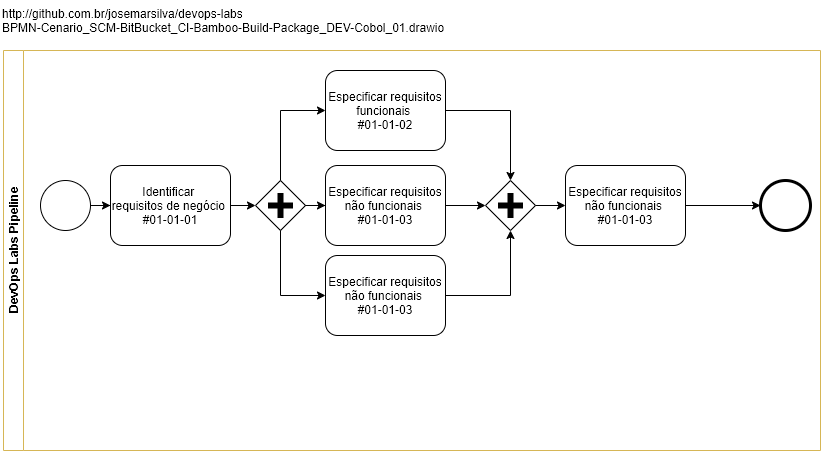

The diagram above was exported from draw.io. Its source (the exported page's mxGraphModel, read from the mxfile embedded in the PNG):
<mxGraphModel dx="868" dy="534" grid="1" gridSize="10" guides="1" tooltips="1" connect="1" arrows="1" fold="1" page="1" pageScale="1" pageWidth="827" pageHeight="1169" math="0" shadow="0">
  <root>
    <mxCell id="0" />
    <mxCell id="1" parent="0" />
    <mxCell id="QgqVYCvx7v4dcO-PnhBK-2" value="DevOps Labs Pipeline" style="swimlane;html=1;horizontal=0;startSize=20;fillColor=none;strokeColor=#d6b656;" parent="1" vertex="1">
      <mxGeometry x="3" y="60" width="817" height="400" as="geometry" />
    </mxCell>
    <mxCell id="dS2oRb-bHWeyEm29BqbT-6" style="edgeStyle=orthogonalEdgeStyle;rounded=0;orthogonalLoop=1;jettySize=auto;html=1;exitX=1;exitY=0.5;exitDx=0;exitDy=0;" parent="QgqVYCvx7v4dcO-PnhBK-2" source="dS2oRb-bHWeyEm29BqbT-1" target="5jf8gvS9TWFhuYRFCtUc-1" edge="1">
      <mxGeometry relative="1" as="geometry">
        <mxPoint x="97" y="160" as="sourcePoint" />
        <mxPoint x="127" y="155" as="targetPoint" />
      </mxGeometry>
    </mxCell>
    <mxCell id="dS2oRb-bHWeyEm29BqbT-1" value="" style="shape=mxgraph.bpmn.shape;html=1;verticalLabelPosition=bottom;labelBackgroundColor=#ffffff;verticalAlign=top;align=center;perimeter=ellipsePerimeter;outlineConnect=0;outline=standard;symbol=general;" parent="QgqVYCvx7v4dcO-PnhBK-2" vertex="1">
      <mxGeometry x="37" y="130" width="50" height="50" as="geometry" />
    </mxCell>
    <mxCell id="dS2oRb-bHWeyEm29BqbT-10" style="edgeStyle=orthogonalEdgeStyle;rounded=0;orthogonalLoop=1;jettySize=auto;html=1;" parent="QgqVYCvx7v4dcO-PnhBK-2" edge="1">
      <mxGeometry relative="1" as="geometry">
        <mxPoint x="257" y="75" as="sourcePoint" />
      </mxGeometry>
    </mxCell>
    <mxCell id="dS2oRb-bHWeyEm29BqbT-16" style="edgeStyle=orthogonalEdgeStyle;rounded=0;orthogonalLoop=1;jettySize=auto;html=1;" parent="QgqVYCvx7v4dcO-PnhBK-2" edge="1">
      <mxGeometry relative="1" as="geometry">
        <mxPoint x="398.5" y="75" as="sourcePoint" />
      </mxGeometry>
    </mxCell>
    <mxCell id="dS2oRb-bHWeyEm29BqbT-28" style="edgeStyle=orthogonalEdgeStyle;rounded=0;orthogonalLoop=1;jettySize=auto;html=1;entryX=0;entryY=0.5;entryDx=0;entryDy=0;exitX=1;exitY=0.5;exitDx=0;exitDy=0;" parent="QgqVYCvx7v4dcO-PnhBK-2" edge="1">
      <mxGeometry relative="1" as="geometry">
        <Array as="points">
          <mxPoint x="727" y="80" />
          <mxPoint x="727" y="140" />
          <mxPoint x="97" y="140" />
          <mxPoint x="97" y="200" />
        </Array>
        <mxPoint x="688.5" y="75" as="sourcePoint" />
      </mxGeometry>
    </mxCell>
    <mxCell id="dS2oRb-bHWeyEm29BqbT-11" style="edgeStyle=orthogonalEdgeStyle;rounded=0;orthogonalLoop=1;jettySize=auto;html=1;" parent="QgqVYCvx7v4dcO-PnhBK-2" edge="1">
      <mxGeometry relative="1" as="geometry">
        <mxPoint x="547" y="75" as="sourcePoint" />
      </mxGeometry>
    </mxCell>
    <mxCell id="dS2oRb-bHWeyEm29BqbT-17" style="edgeStyle=orthogonalEdgeStyle;rounded=0;orthogonalLoop=1;jettySize=auto;html=1;" parent="QgqVYCvx7v4dcO-PnhBK-2" edge="1">
      <mxGeometry relative="1" as="geometry">
        <mxPoint x="257" y="205" as="sourcePoint" />
      </mxGeometry>
    </mxCell>
    <mxCell id="dS2oRb-bHWeyEm29BqbT-20" style="edgeStyle=orthogonalEdgeStyle;rounded=0;orthogonalLoop=1;jettySize=auto;html=1;" parent="QgqVYCvx7v4dcO-PnhBK-2" edge="1">
      <mxGeometry relative="1" as="geometry">
        <mxPoint x="398.5" y="205" as="sourcePoint" />
      </mxGeometry>
    </mxCell>
    <mxCell id="dS2oRb-bHWeyEm29BqbT-3" value="" style="shape=mxgraph.bpmn.shape;html=1;verticalLabelPosition=bottom;labelBackgroundColor=#ffffff;verticalAlign=top;align=center;perimeter=ellipsePerimeter;outlineConnect=0;outline=end;symbol=general;" parent="QgqVYCvx7v4dcO-PnhBK-2" vertex="1">
      <mxGeometry x="757" y="130" width="50" height="50" as="geometry" />
    </mxCell>
    <mxCell id="5jf8gvS9TWFhuYRFCtUc-8" style="edgeStyle=orthogonalEdgeStyle;rounded=0;orthogonalLoop=1;jettySize=auto;html=1;" parent="QgqVYCvx7v4dcO-PnhBK-2" source="5jf8gvS9TWFhuYRFCtUc-1" target="5jf8gvS9TWFhuYRFCtUc-7" edge="1">
      <mxGeometry relative="1" as="geometry" />
    </mxCell>
    <mxCell id="5jf8gvS9TWFhuYRFCtUc-1" value="Identificar &lt;br&gt;requisitos de negócio &lt;br&gt;#01-01-01" style="shape=ext;rounded=1;html=1;whiteSpace=wrap;fillColor=none;" parent="QgqVYCvx7v4dcO-PnhBK-2" vertex="1">
      <mxGeometry x="107" y="115" width="120" height="80" as="geometry" />
    </mxCell>
    <mxCell id="5jf8gvS9TWFhuYRFCtUc-13" style="edgeStyle=orthogonalEdgeStyle;rounded=0;orthogonalLoop=1;jettySize=auto;html=1;" parent="QgqVYCvx7v4dcO-PnhBK-2" source="5jf8gvS9TWFhuYRFCtUc-3" target="5jf8gvS9TWFhuYRFCtUc-12" edge="1">
      <mxGeometry relative="1" as="geometry" />
    </mxCell>
    <mxCell id="5jf8gvS9TWFhuYRFCtUc-3" value="Especificar requisitos funcionais &lt;br&gt;#01-01-02" style="shape=ext;rounded=1;html=1;whiteSpace=wrap;fillColor=none;" parent="QgqVYCvx7v4dcO-PnhBK-2" vertex="1">
      <mxGeometry x="322" y="20" width="120" height="80" as="geometry" />
    </mxCell>
    <mxCell id="5jf8gvS9TWFhuYRFCtUc-14" style="edgeStyle=orthogonalEdgeStyle;rounded=0;orthogonalLoop=1;jettySize=auto;html=1;" parent="QgqVYCvx7v4dcO-PnhBK-2" source="5jf8gvS9TWFhuYRFCtUc-5" target="5jf8gvS9TWFhuYRFCtUc-12" edge="1">
      <mxGeometry relative="1" as="geometry" />
    </mxCell>
    <mxCell id="5jf8gvS9TWFhuYRFCtUc-5" value="Especificar requisitos não funcionais &lt;br&gt;#01-01-03" style="shape=ext;rounded=1;html=1;whiteSpace=wrap;fillColor=none;" parent="QgqVYCvx7v4dcO-PnhBK-2" vertex="1">
      <mxGeometry x="322" y="115" width="120" height="80" as="geometry" />
    </mxCell>
    <mxCell id="5jf8gvS9TWFhuYRFCtUc-15" style="edgeStyle=orthogonalEdgeStyle;rounded=0;orthogonalLoop=1;jettySize=auto;html=1;" parent="QgqVYCvx7v4dcO-PnhBK-2" source="5jf8gvS9TWFhuYRFCtUc-6" target="5jf8gvS9TWFhuYRFCtUc-12" edge="1">
      <mxGeometry relative="1" as="geometry" />
    </mxCell>
    <mxCell id="5jf8gvS9TWFhuYRFCtUc-6" value="Especificar requisitos não funcionais &lt;br&gt;#01-01-03" style="shape=ext;rounded=1;html=1;whiteSpace=wrap;fillColor=none;" parent="QgqVYCvx7v4dcO-PnhBK-2" vertex="1">
      <mxGeometry x="322" y="205" width="120" height="80" as="geometry" />
    </mxCell>
    <mxCell id="5jf8gvS9TWFhuYRFCtUc-9" style="edgeStyle=orthogonalEdgeStyle;rounded=0;orthogonalLoop=1;jettySize=auto;html=1;entryX=0;entryY=0.5;entryDx=0;entryDy=0;exitX=0.5;exitY=0;exitDx=0;exitDy=0;" parent="QgqVYCvx7v4dcO-PnhBK-2" source="5jf8gvS9TWFhuYRFCtUc-7" target="5jf8gvS9TWFhuYRFCtUc-3" edge="1">
      <mxGeometry relative="1" as="geometry" />
    </mxCell>
    <mxCell id="5jf8gvS9TWFhuYRFCtUc-10" style="edgeStyle=orthogonalEdgeStyle;rounded=0;orthogonalLoop=1;jettySize=auto;html=1;" parent="QgqVYCvx7v4dcO-PnhBK-2" source="5jf8gvS9TWFhuYRFCtUc-7" target="5jf8gvS9TWFhuYRFCtUc-5" edge="1">
      <mxGeometry relative="1" as="geometry" />
    </mxCell>
    <mxCell id="5jf8gvS9TWFhuYRFCtUc-11" style="edgeStyle=orthogonalEdgeStyle;rounded=0;orthogonalLoop=1;jettySize=auto;html=1;entryX=0;entryY=0.5;entryDx=0;entryDy=0;exitX=0.5;exitY=1;exitDx=0;exitDy=0;" parent="QgqVYCvx7v4dcO-PnhBK-2" source="5jf8gvS9TWFhuYRFCtUc-7" target="5jf8gvS9TWFhuYRFCtUc-6" edge="1">
      <mxGeometry relative="1" as="geometry" />
    </mxCell>
    <mxCell id="5jf8gvS9TWFhuYRFCtUc-7" value="" style="shape=mxgraph.bpmn.shape;html=1;verticalLabelPosition=bottom;labelBackgroundColor=#ffffff;verticalAlign=top;align=center;perimeter=rhombusPerimeter;background=gateway;outlineConnect=0;outline=none;symbol=parallelGw;fillColor=none;" parent="QgqVYCvx7v4dcO-PnhBK-2" vertex="1">
      <mxGeometry x="252" y="130" width="50" height="50" as="geometry" />
    </mxCell>
    <mxCell id="5jf8gvS9TWFhuYRFCtUc-17" style="edgeStyle=orthogonalEdgeStyle;rounded=0;orthogonalLoop=1;jettySize=auto;html=1;" parent="QgqVYCvx7v4dcO-PnhBK-2" source="5jf8gvS9TWFhuYRFCtUc-12" target="5jf8gvS9TWFhuYRFCtUc-16" edge="1">
      <mxGeometry relative="1" as="geometry" />
    </mxCell>
    <mxCell id="5jf8gvS9TWFhuYRFCtUc-12" value="" style="shape=mxgraph.bpmn.shape;html=1;verticalLabelPosition=bottom;labelBackgroundColor=#ffffff;verticalAlign=top;align=center;perimeter=rhombusPerimeter;background=gateway;outlineConnect=0;outline=none;symbol=parallelGw;fillColor=none;" parent="QgqVYCvx7v4dcO-PnhBK-2" vertex="1">
      <mxGeometry x="482" y="130" width="50" height="50" as="geometry" />
    </mxCell>
    <mxCell id="5jf8gvS9TWFhuYRFCtUc-18" style="edgeStyle=orthogonalEdgeStyle;rounded=0;orthogonalLoop=1;jettySize=auto;html=1;" parent="QgqVYCvx7v4dcO-PnhBK-2" source="5jf8gvS9TWFhuYRFCtUc-16" target="dS2oRb-bHWeyEm29BqbT-3" edge="1">
      <mxGeometry relative="1" as="geometry" />
    </mxCell>
    <mxCell id="5jf8gvS9TWFhuYRFCtUc-16" value="Especificar requisitos não funcionais &lt;br&gt;#01-01-03" style="shape=ext;rounded=1;html=1;whiteSpace=wrap;fillColor=none;" parent="QgqVYCvx7v4dcO-PnhBK-2" vertex="1">
      <mxGeometry x="562" y="115" width="120" height="80" as="geometry" />
    </mxCell>
    <mxCell id="OLhIjut3MR7rtpvBqboD-1" value="&lt;div style=&quot;text-align: left&quot;&gt;http://github.com.br/josemarsilva/devops-labs&lt;/div&gt;BPMN-Cenario_SCM-BitBucket_CI-Bamboo-Build-Package_DEV-Cobol_01.drawio" style="text;html=1;resizable=0;autosize=1;align=left;verticalAlign=top;points=[];fillColor=none;strokeColor=none;rounded=0;" parent="1" vertex="1">
      <mxGeometry y="10" width="460" height="30" as="geometry" />
    </mxCell>
  </root>
</mxGraphModel>